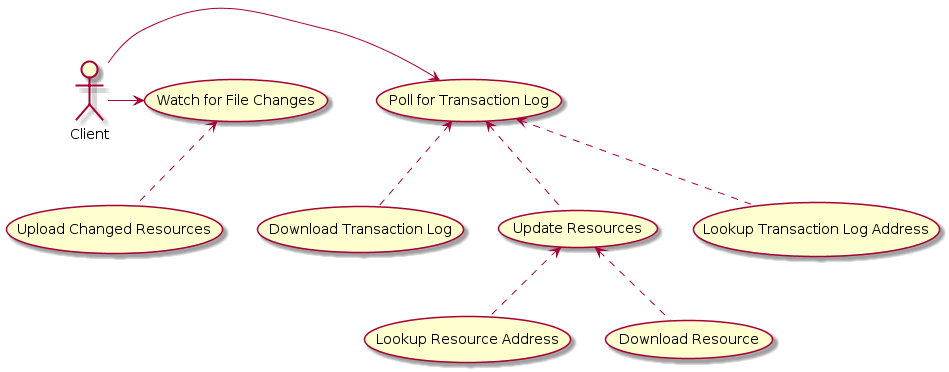

The diagram above was rendered by PlantUML. Its source (embedded in the PNG):
@startuml
Client -> (Poll for Transaction Log)

(Poll for Transaction Log) <.. (Lookup Transaction Log Address)
(Poll for Transaction Log) <.. (Download Transaction Log)
(Poll for Transaction Log) <.. (Update Resources)

(Update Resources) <.. (Lookup Resource Address)
(Update Resources) <.. (Download Resource)


Client -> (Watch for File Changes)
(Watch for File Changes) <.. (Upload Changed Resources)
@enduml